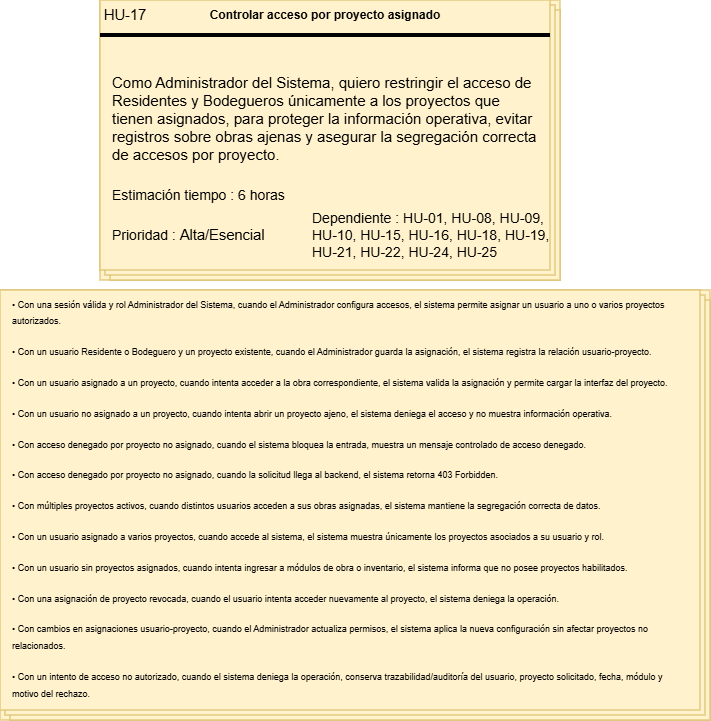

The diagram above was exported from draw.io. Its source (the exported page's mxGraphModel, read from the mxfile embedded in the PNG):
<mxGraphModel dx="1805" dy="499" grid="1" gridSize="10" guides="1" tooltips="1" connect="1" arrows="1" fold="1" page="1" pageScale="1" pageWidth="827" pageHeight="1169" math="0" shadow="0">
  <root>
    <mxCell id="0" />
    <mxCell id="1" parent="0" />
    <mxCell id="tgCFcK-xVSy2qN76CJr0-1" connectable="0" parent="1" style="group;fillColor=#fff2cc;strokeColor=#d6b656;" value="" vertex="1">
      <mxGeometry height="280" width="460" x="60" y="80" as="geometry" />
    </mxCell>
    <mxCell id="tgCFcK-xVSy2qN76CJr0-2" parent="tgCFcK-xVSy2qN76CJr0-1" style="verticalLabelPosition=bottom;verticalAlign=top;html=1;shape=mxgraph.basic.layered_rect;dx=10;outlineConnect=0;whiteSpace=wrap;fillColor=#fff2cc;strokeColor=#d6b656;" value="" vertex="1">
      <mxGeometry height="280" width="460" as="geometry" />
    </mxCell>
    <mxCell id="tgCFcK-xVSy2qN76CJr0-3" parent="tgCFcK-xVSy2qN76CJr0-1" style="line;strokeWidth=4;html=1;perimeter=backbonePerimeter;points=[];outlineConnect=0;" value="" vertex="1">
      <mxGeometry height="10" width="450" y="30" as="geometry" />
    </mxCell>
    <mxCell id="tgCFcK-xVSy2qN76CJr0-4" collapsed="1" parent="tgCFcK-xVSy2qN76CJr0-1" style="text;html=1;whiteSpace=wrap;strokeColor=none;fillColor=none;align=center;verticalAlign=middle;rounded=0;container=1;" value="&lt;span lang=&quot;EN-US&quot; style=&quot;font-size: 11pt; line-height: 115%; font-family: Arial, sans-serif;&quot;&gt;HU-17&lt;/span&gt;" vertex="1">
      <mxGeometry height="30" width="50" as="geometry">
        <mxRectangle height="30" width="60" as="alternateBounds" />
      </mxGeometry>
    </mxCell>
    <mxCell id="tgCFcK-xVSy2qN76CJr0-5" parent="tgCFcK-xVSy2qN76CJr0-1" style="text;html=1;whiteSpace=wrap;strokeColor=none;fillColor=none;align=center;verticalAlign=middle;rounded=0;container=1;" value="&lt;b&gt;Controlar acceso por proyecto asignado&lt;/b&gt;" vertex="1">
      <mxGeometry height="30" width="310" x="70" as="geometry" />
    </mxCell>
    <mxCell id="tgCFcK-xVSy2qN76CJr0-6" parent="tgCFcK-xVSy2qN76CJr0-1" style="text;html=1;whiteSpace=wrap;strokeColor=none;fillColor=none;align=left;verticalAlign=middle;rounded=0;container=1;fontSize=15;" value="&lt;p data-start=&quot;4683&quot; data-end=&quot;4954&quot;&gt;Como Administrador del Sistema, quiero restringir el acceso de Residentes y Bodegueros únicamente a los proyectos que tienen asignados, para proteger la información operativa, evitar registros sobre obras ajenas y asegurar la segregación correcta de accesos por proyecto.&lt;/p&gt;&lt;br/&gt;&lt;p data-start=&quot;4956&quot; data-end=&quot;5202&quot;&gt;&lt;/p&gt;" vertex="1">
      <mxGeometry height="130" width="430" x="10" y="70" as="geometry" />
    </mxCell>
    <mxCell id="tgCFcK-xVSy2qN76CJr0-7" parent="tgCFcK-xVSy2qN76CJr0-1" style="text;html=1;whiteSpace=wrap;strokeColor=none;fillColor=none;align=left;verticalAlign=middle;rounded=0;container=1;" value="&lt;font style=&quot;font-size: 14px;&quot;&gt;Estimación tiempo : 6 horas&lt;/font&gt;" vertex="1">
      <mxGeometry height="30" width="180" x="10" y="180" as="geometry" />
    </mxCell>
    <mxCell id="tgCFcK-xVSy2qN76CJr0-8" parent="tgCFcK-xVSy2qN76CJr0-1" style="text;html=1;whiteSpace=wrap;strokeColor=none;fillColor=none;align=left;verticalAlign=middle;rounded=0;container=1;" value="&lt;font style=&quot;font-size: 14px;&quot;&gt;Prioridad :&amp;nbsp;&lt;/font&gt;&lt;span lang=&quot;EN-US&quot; style=&quot;font-size: 11pt; line-height: 115%; font-family: Arial, sans-serif;&quot;&gt;Alta/Esencial&lt;/span&gt;" vertex="1">
      <mxGeometry height="30" width="170" x="10" y="220" as="geometry" />
    </mxCell>
    <mxCell id="tgCFcK-xVSy2qN76CJr0-9" parent="tgCFcK-xVSy2qN76CJr0-1" style="text;html=1;whiteSpace=wrap;strokeColor=none;fillColor=none;align=left;verticalAlign=middle;rounded=0;container=1;" value="&lt;font style=&quot;font-size: 14px;&quot;&gt;Dependiente :&amp;nbsp;HU-01, HU-08, HU-09, HU-10, HU-15, HU-16, HU-18, HU-19, HU-21, HU-22, HU-24, HU-25&lt;/font&gt;" vertex="1">
      <mxGeometry height="30" width="240" x="210" y="220" as="geometry" />
    </mxCell>
    <mxCell id="tgCFcK-xVSy2qN76CJr0-10" connectable="0" parent="1" style="group" value="" vertex="1">
      <mxGeometry height="430" width="710" x="-40" y="370" as="geometry" />
    </mxCell>
    <mxCell id="tgCFcK-xVSy2qN76CJr0-11" connectable="0" parent="tgCFcK-xVSy2qN76CJr0-10" style="group;fillColor=#fff2cc;strokeColor=#d6b656;container=0;" value="" vertex="1">
      <mxGeometry height="430" width="710" as="geometry" />
    </mxCell>
    <mxCell id="tgCFcK-xVSy2qN76CJr0-12" parent="tgCFcK-xVSy2qN76CJr0-10" style="verticalLabelPosition=bottom;verticalAlign=top;html=1;shape=mxgraph.basic.layered_rect;dx=10;outlineConnect=0;whiteSpace=wrap;fillColor=#fff2cc;strokeColor=#d6b656;container=0;" value="" vertex="1">
      <mxGeometry height="430" width="710" as="geometry" />
    </mxCell>
    <mxCell id="tgCFcK-xVSy2qN76CJr0-13" parent="tgCFcK-xVSy2qN76CJr0-10" style="text;html=1;whiteSpace=wrap;strokeColor=none;fillColor=none;align=left;verticalAlign=middle;rounded=0;container=1;fontSize=14;spacingLeft=10;" value="&lt;div&gt;&lt;p data-start=&quot;5234&quot; data-end=&quot;5409&quot;&gt;&lt;font style=&quot;font-size: 9px;&quot;&gt;• Con una sesión válida y rol Administrador del Sistema, cuando el Administrador configura accesos, el sistema permite asignar un usuario a uno o varios proyectos autorizados.&lt;/font&gt;&lt;/p&gt;&lt;p data-start=&quot;5411&quot; data-end=&quot;5570&quot;&gt;&lt;font style=&quot;font-size: 9px;&quot;&gt;• Con un usuario Residente o Bodeguero y un proyecto existente, cuando el Administrador guarda la asignación, el sistema registra la relación usuario-proyecto.&lt;/font&gt;&lt;/p&gt;&lt;p data-start=&quot;5572&quot; data-end=&quot;5737&quot;&gt;&lt;font style=&quot;font-size: 9px;&quot;&gt;• Con un usuario asignado a un proyecto, cuando intenta acceder a la obra correspondiente, el sistema valida la asignación y permite cargar la interfaz del proyecto.&lt;/font&gt;&lt;/p&gt;&lt;p data-start=&quot;5739&quot; data-end=&quot;5887&quot;&gt;&lt;font style=&quot;font-size: 9px;&quot;&gt;• Con un usuario no asignado a un proyecto, cuando intenta abrir un proyecto ajeno, el sistema deniega el acceso y no muestra información operativa.&lt;/font&gt;&lt;/p&gt;&lt;p data-start=&quot;5889&quot; data-end=&quot;6024&quot;&gt;&lt;font style=&quot;font-size: 9px;&quot;&gt;• Con acceso denegado por proyecto no asignado, cuando el sistema bloquea la entrada, muestra un mensaje controlado de acceso denegado.&lt;/font&gt;&lt;/p&gt;&lt;p data-start=&quot;6026&quot; data-end=&quot;6145&quot;&gt;&lt;font style=&quot;font-size: 9px;&quot;&gt;• Con acceso denegado por proyecto no asignado, cuando la solicitud llega al backend, el sistema retorna 403 Forbidden.&lt;/font&gt;&lt;/p&gt;&lt;p data-start=&quot;6147&quot; data-end=&quot;6292&quot;&gt;&lt;font style=&quot;font-size: 9px;&quot;&gt;• Con múltiples proyectos activos, cuando distintos usuarios acceden a sus obras asignadas, el sistema mantiene la segregación correcta de datos.&lt;/font&gt;&lt;/p&gt;&lt;p data-start=&quot;6294&quot; data-end=&quot;6439&quot;&gt;&lt;font style=&quot;font-size: 9px;&quot;&gt;• Con un usuario asignado a varios proyectos, cuando accede al sistema, el sistema muestra únicamente los proyectos asociados a su usuario y rol.&lt;/font&gt;&lt;/p&gt;&lt;p data-start=&quot;6441&quot; data-end=&quot;6593&quot;&gt;&lt;font style=&quot;font-size: 9px;&quot;&gt;• Con un usuario sin proyectos asignados, cuando intenta ingresar a módulos de obra o inventario, el sistema informa que no posee proyectos habilitados.&lt;/font&gt;&lt;/p&gt;&lt;p data-start=&quot;6595&quot; data-end=&quot;6728&quot;&gt;&lt;font style=&quot;font-size: 9px;&quot;&gt;• Con una asignación de proyecto revocada, cuando el usuario intenta acceder nuevamente al proyecto, el sistema deniega la operación.&lt;/font&gt;&lt;/p&gt;&lt;p data-start=&quot;6730&quot; data-end=&quot;6901&quot;&gt;&lt;font style=&quot;font-size: 9px;&quot;&gt;• Con cambios en asignaciones usuario-proyecto, cuando el Administrador actualiza permisos, el sistema aplica la nueva configuración sin afectar proyectos no relacionados.&lt;/font&gt;&lt;/p&gt;&lt;p data-start=&quot;6903&quot; data-end=&quot;7086&quot; data-is-last-node=&quot;&quot; data-is-only-node=&quot;&quot;&gt;&lt;font style=&quot;font-size: 9px;&quot;&gt;• Con un intento de acceso no autorizado, cuando el sistema deniega la operación, conserva trazabilidad/auditoría del usuario, proyecto solicitado, fecha, módulo y motivo del rechazo.&lt;/font&gt;&lt;/p&gt;&lt;/div&gt;" vertex="1">
      <mxGeometry height="414.64285714285717" width="688.3913043478261" as="geometry" />
    </mxCell>
  </root>
</mxGraphModel>